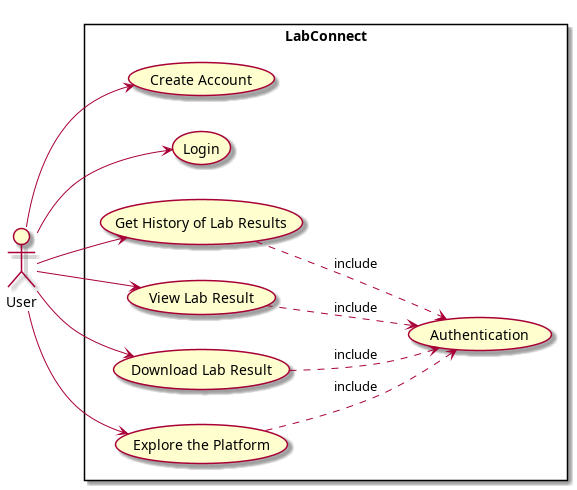

The diagram above was rendered by PlantUML. Its source (embedded in the PNG):
@startuml
left to right direction
actor User

rectangle LabConnect {
  usecase "Create Account" as UC1
  usecase "Login" as UC2
  usecase "Get History of Lab Results" as UC3
  usecase "View Lab Result" as UC4
  usecase "Download Lab Result" as UC5
  usecase "Explore the Platform" as UC6
  usecase "Authentication" as Auth
}

User --> UC1
User --> UC2

UC3 ..> Auth : "include"
UC4 ..> Auth : "include"
UC5 ..> Auth : "include"
UC6 ..> Auth : "include"

User --> UC3
User --> UC4
User --> UC5
User --> UC6

@enduml